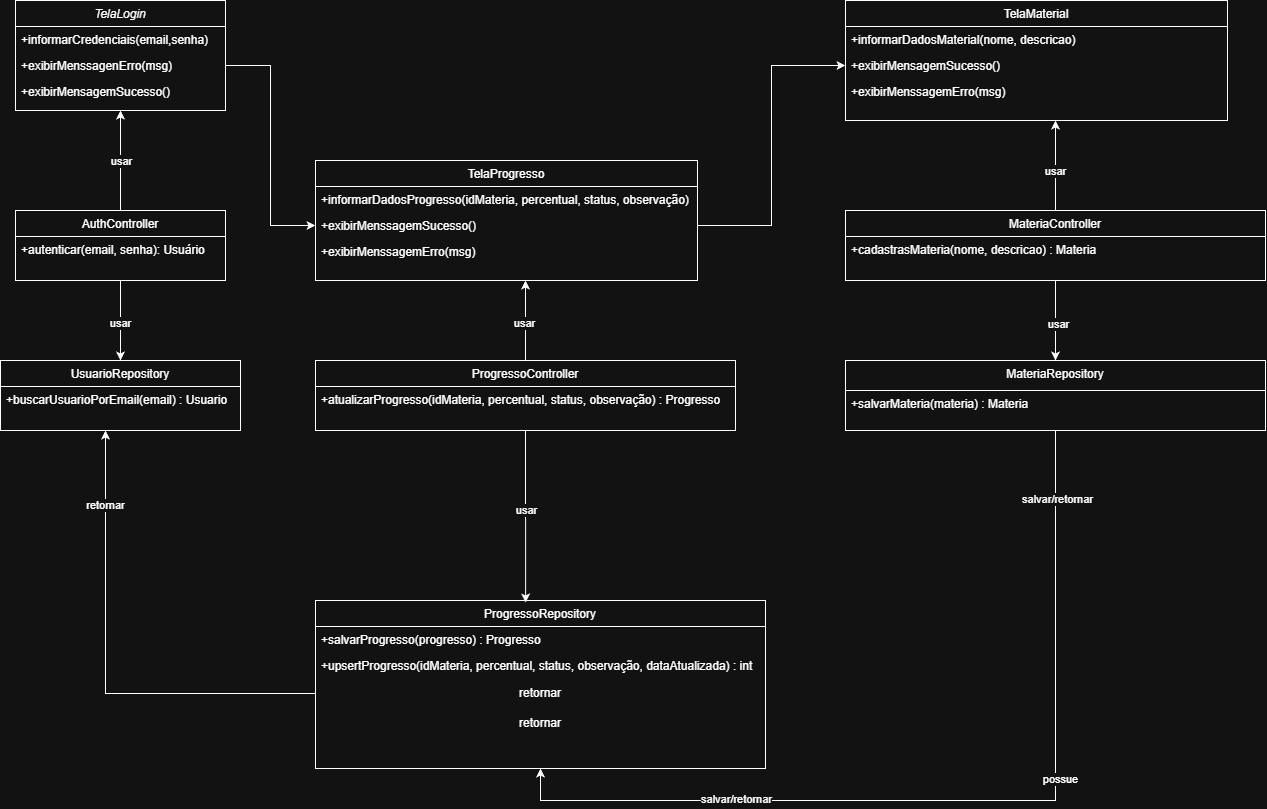

The diagram above was exported from draw.io. Its source (the exported page's mxGraphModel, read from the mxfile embedded in the PNG):
<mxGraphModel dx="925" dy="848" grid="1" gridSize="10" guides="1" tooltips="1" connect="1" arrows="1" fold="1" page="1" pageScale="1" pageWidth="827" pageHeight="1169" math="0" shadow="0">
  <root>
    <mxCell id="WIyWlLk6GJQsqaUBKTNV-0" />
    <mxCell id="WIyWlLk6GJQsqaUBKTNV-1" parent="WIyWlLk6GJQsqaUBKTNV-0" />
    <mxCell id="zkfFHV4jXpPFQw0GAbJ--0" parent="WIyWlLk6GJQsqaUBKTNV-1" style="swimlane;fontStyle=2;align=center;verticalAlign=top;childLayout=stackLayout;horizontal=1;startSize=26;horizontalStack=0;resizeParent=1;resizeLast=0;collapsible=1;marginBottom=0;rounded=0;shadow=0;strokeWidth=1;" value="TelaLogin" vertex="1">
      <mxGeometry height="110" width="210" x="170" y="120" as="geometry">
        <mxRectangle height="26" width="160" x="230" y="140" as="alternateBounds" />
      </mxGeometry>
    </mxCell>
    <mxCell id="zkfFHV4jXpPFQw0GAbJ--1" parent="zkfFHV4jXpPFQw0GAbJ--0" style="text;align=left;verticalAlign=top;spacingLeft=4;spacingRight=4;overflow=hidden;rotatable=0;points=[[0,0.5],[1,0.5]];portConstraint=eastwest;" value="+informarCredenciais(email,senha)" vertex="1">
      <mxGeometry height="26" width="210" y="26" as="geometry" />
    </mxCell>
    <mxCell id="zkfFHV4jXpPFQw0GAbJ--2" parent="zkfFHV4jXpPFQw0GAbJ--0" style="text;align=left;verticalAlign=top;spacingLeft=4;spacingRight=4;overflow=hidden;rotatable=0;points=[[0,0.5],[1,0.5]];portConstraint=eastwest;rounded=0;shadow=0;html=0;" value="+exibirMenssagenErro(msg)" vertex="1">
      <mxGeometry height="26" width="210" y="52" as="geometry" />
    </mxCell>
    <mxCell id="zkfFHV4jXpPFQw0GAbJ--3" parent="zkfFHV4jXpPFQw0GAbJ--0" style="text;align=left;verticalAlign=top;spacingLeft=4;spacingRight=4;overflow=hidden;rotatable=0;points=[[0,0.5],[1,0.5]];portConstraint=eastwest;rounded=0;shadow=0;html=0;" value="+exibirMensagemSucesso()" vertex="1">
      <mxGeometry height="26" width="210" y="78" as="geometry" />
    </mxCell>
    <mxCell id="3j7edji7HSMm6TMlHeH6-59" edge="1" parent="WIyWlLk6GJQsqaUBKTNV-1" source="zkfFHV4jXpPFQw0GAbJ--6" style="edgeStyle=orthogonalEdgeStyle;rounded=0;orthogonalLoop=1;jettySize=auto;html=1;exitX=0.5;exitY=0;exitDx=0;exitDy=0;entryX=0.5;entryY=1;entryDx=0;entryDy=0;" target="zkfFHV4jXpPFQw0GAbJ--0">
      <mxGeometry relative="1" as="geometry" />
    </mxCell>
    <mxCell id="3j7edji7HSMm6TMlHeH6-60" connectable="0" parent="3j7edji7HSMm6TMlHeH6-59" style="edgeLabel;html=1;align=center;verticalAlign=middle;resizable=0;points=[];" value="&lt;font dir=&quot;auto&quot; style=&quot;vertical-align: inherit;&quot;&gt;&lt;font dir=&quot;auto&quot; style=&quot;vertical-align: inherit;&quot;&gt;usar&lt;/font&gt;&lt;/font&gt;" vertex="1">
      <mxGeometry relative="1" x="-0.02" as="geometry">
        <mxPoint as="offset" />
      </mxGeometry>
    </mxCell>
    <mxCell id="3j7edji7HSMm6TMlHeH6-61" edge="1" parent="WIyWlLk6GJQsqaUBKTNV-1" source="zkfFHV4jXpPFQw0GAbJ--6" style="edgeStyle=orthogonalEdgeStyle;rounded=0;orthogonalLoop=1;jettySize=auto;html=1;exitX=0.5;exitY=1;exitDx=0;exitDy=0;entryX=0.5;entryY=0;entryDx=0;entryDy=0;" target="3j7edji7HSMm6TMlHeH6-2">
      <mxGeometry relative="1" as="geometry" />
    </mxCell>
    <mxCell id="3j7edji7HSMm6TMlHeH6-62" connectable="0" parent="3j7edji7HSMm6TMlHeH6-61" style="edgeLabel;html=1;align=center;verticalAlign=middle;resizable=0;points=[];" value="&lt;font dir=&quot;auto&quot; style=&quot;vertical-align: inherit;&quot;&gt;&lt;font dir=&quot;auto&quot; style=&quot;vertical-align: inherit;&quot;&gt;usar&lt;/font&gt;&lt;/font&gt;" vertex="1">
      <mxGeometry relative="1" x="0.05" y="-1" as="geometry">
        <mxPoint as="offset" />
      </mxGeometry>
    </mxCell>
    <mxCell id="zkfFHV4jXpPFQw0GAbJ--6" parent="WIyWlLk6GJQsqaUBKTNV-1" style="swimlane;fontStyle=0;align=center;verticalAlign=top;childLayout=stackLayout;horizontal=1;startSize=26;horizontalStack=0;resizeParent=1;resizeLast=0;collapsible=1;marginBottom=0;rounded=0;shadow=0;strokeWidth=1;" value="AuthController" vertex="1">
      <mxGeometry height="70" width="210" x="170" y="330" as="geometry">
        <mxRectangle height="26" width="160" x="130" y="380" as="alternateBounds" />
      </mxGeometry>
    </mxCell>
    <mxCell id="zkfFHV4jXpPFQw0GAbJ--7" parent="zkfFHV4jXpPFQw0GAbJ--6" style="text;align=left;verticalAlign=top;spacingLeft=4;spacingRight=4;overflow=hidden;rotatable=0;points=[[0,0.5],[1,0.5]];portConstraint=eastwest;" value="+autenticar(email, senha): Usuário" vertex="1">
      <mxGeometry height="26" width="210" y="26" as="geometry" />
    </mxCell>
    <mxCell id="zkfFHV4jXpPFQw0GAbJ--17" parent="WIyWlLk6GJQsqaUBKTNV-1" style="swimlane;fontStyle=0;align=center;verticalAlign=top;childLayout=stackLayout;horizontal=1;startSize=26;horizontalStack=0;resizeParent=1;resizeLast=0;collapsible=1;marginBottom=0;rounded=0;shadow=0;strokeWidth=1;" value="TelaProgresso" vertex="1">
      <mxGeometry height="120" width="382" x="470" y="280" as="geometry">
        <mxRectangle height="26" width="160" x="550" y="140" as="alternateBounds" />
      </mxGeometry>
    </mxCell>
    <mxCell id="zkfFHV4jXpPFQw0GAbJ--18" parent="zkfFHV4jXpPFQw0GAbJ--17" style="text;align=left;verticalAlign=top;spacingLeft=4;spacingRight=4;overflow=hidden;rotatable=0;points=[[0,0.5],[1,0.5]];portConstraint=eastwest;" value="+informarDadosProgresso(idMateria, percentual, status, observação)" vertex="1">
      <mxGeometry height="26" width="382" y="26" as="geometry" />
    </mxCell>
    <mxCell id="zkfFHV4jXpPFQw0GAbJ--19" parent="zkfFHV4jXpPFQw0GAbJ--17" style="text;align=left;verticalAlign=top;spacingLeft=4;spacingRight=4;overflow=hidden;rotatable=0;points=[[0,0.5],[1,0.5]];portConstraint=eastwest;rounded=0;shadow=0;html=0;" value="+exibirMenssagemSucesso()" vertex="1">
      <mxGeometry height="26" width="382" y="52" as="geometry" />
    </mxCell>
    <mxCell id="zkfFHV4jXpPFQw0GAbJ--20" parent="zkfFHV4jXpPFQw0GAbJ--17" style="text;align=left;verticalAlign=top;spacingLeft=4;spacingRight=4;overflow=hidden;rotatable=0;points=[[0,0.5],[1,0.5]];portConstraint=eastwest;rounded=0;shadow=0;html=0;" value="+exibirMenssagemErro(msg)" vertex="1">
      <mxGeometry height="26" width="382" y="78" as="geometry" />
    </mxCell>
    <mxCell id="3j7edji7HSMm6TMlHeH6-2" parent="WIyWlLk6GJQsqaUBKTNV-1" style="swimlane;fontStyle=0;align=center;verticalAlign=top;childLayout=stackLayout;horizontal=1;startSize=26;horizontalStack=0;resizeParent=1;resizeLast=0;collapsible=1;marginBottom=0;rounded=0;shadow=0;strokeWidth=1;" value="UsuarioRepository" vertex="1">
      <mxGeometry height="70" width="240" x="155" y="480" as="geometry">
        <mxRectangle height="26" width="160" x="130" y="380" as="alternateBounds" />
      </mxGeometry>
    </mxCell>
    <mxCell id="3j7edji7HSMm6TMlHeH6-3" parent="3j7edji7HSMm6TMlHeH6-2" style="text;align=left;verticalAlign=top;spacingLeft=4;spacingRight=4;overflow=hidden;rotatable=0;points=[[0,0.5],[1,0.5]];portConstraint=eastwest;" value="+buscarUsuarioPorEmail(email) : Usuario" vertex="1">
      <mxGeometry height="26" width="240" y="26" as="geometry" />
    </mxCell>
    <mxCell id="3j7edji7HSMm6TMlHeH6-55" edge="1" parent="WIyWlLk6GJQsqaUBKTNV-1" source="3j7edji7HSMm6TMlHeH6-5" style="edgeStyle=orthogonalEdgeStyle;rounded=0;orthogonalLoop=1;jettySize=auto;html=1;exitX=0.5;exitY=0;exitDx=0;exitDy=0;">
      <mxGeometry relative="1" as="geometry">
        <mxPoint x="680" y="400" as="targetPoint" />
      </mxGeometry>
    </mxCell>
    <mxCell id="3j7edji7HSMm6TMlHeH6-56" connectable="0" parent="3j7edji7HSMm6TMlHeH6-55" style="edgeLabel;html=1;align=center;verticalAlign=middle;resizable=0;points=[];" value="&lt;font dir=&quot;auto&quot; style=&quot;vertical-align: inherit;&quot;&gt;&lt;font dir=&quot;auto&quot; style=&quot;vertical-align: inherit;&quot;&gt;usar&lt;/font&gt;&lt;/font&gt;" vertex="1">
      <mxGeometry relative="1" x="-0.05" y="2" as="geometry">
        <mxPoint as="offset" />
      </mxGeometry>
    </mxCell>
    <mxCell id="3j7edji7HSMm6TMlHeH6-5" parent="WIyWlLk6GJQsqaUBKTNV-1" style="swimlane;fontStyle=0;align=center;verticalAlign=top;childLayout=stackLayout;horizontal=1;startSize=26;horizontalStack=0;resizeParent=1;resizeLast=0;collapsible=1;marginBottom=0;rounded=0;shadow=0;strokeWidth=1;" value="ProgressoController" vertex="1">
      <mxGeometry height="70" width="420" x="470" y="480" as="geometry">
        <mxRectangle height="26" width="160" x="550" y="140" as="alternateBounds" />
      </mxGeometry>
    </mxCell>
    <mxCell id="3j7edji7HSMm6TMlHeH6-6" parent="3j7edji7HSMm6TMlHeH6-5" style="text;align=left;verticalAlign=top;spacingLeft=4;spacingRight=4;overflow=hidden;rotatable=0;points=[[0,0.5],[1,0.5]];portConstraint=eastwest;" value="+atualizarProgresso(idMateria, percentual, status, observação) : Progresso" vertex="1">
      <mxGeometry height="26" width="420" y="26" as="geometry" />
    </mxCell>
    <mxCell id="3j7edji7HSMm6TMlHeH6-9" parent="WIyWlLk6GJQsqaUBKTNV-1" style="swimlane;fontStyle=0;align=center;verticalAlign=top;childLayout=stackLayout;horizontal=1;startSize=26;horizontalStack=0;resizeParent=1;resizeLast=0;collapsible=1;marginBottom=0;rounded=0;shadow=0;strokeWidth=1;" value="ProgressoRepository" vertex="1">
      <mxGeometry height="168" width="450" x="470" y="720" as="geometry">
        <mxRectangle height="26" width="160" x="550" y="140" as="alternateBounds" />
      </mxGeometry>
    </mxCell>
    <mxCell id="3j7edji7HSMm6TMlHeH6-10" parent="3j7edji7HSMm6TMlHeH6-9" style="text;align=left;verticalAlign=top;spacingLeft=4;spacingRight=4;overflow=hidden;rotatable=0;points=[[0,0.5],[1,0.5]];portConstraint=eastwest;" value="+salvarProgresso(progresso) : Progresso" vertex="1">
      <mxGeometry height="26" width="450" y="26" as="geometry" />
    </mxCell>
    <mxCell id="3j7edji7HSMm6TMlHeH6-11" parent="3j7edji7HSMm6TMlHeH6-9" style="text;align=left;verticalAlign=top;spacingLeft=4;spacingRight=4;overflow=hidden;rotatable=0;points=[[0,0.5],[1,0.5]];portConstraint=eastwest;rounded=0;shadow=0;html=0;" value="+upsertProgresso(idMateria, percentual, status, observação, dataAtualizada) : int" vertex="1">
      <mxGeometry height="26" width="450" y="52" as="geometry" />
    </mxCell>
    <mxCell id="3j7edji7HSMm6TMlHeH6-35" parent="3j7edji7HSMm6TMlHeH6-9" style="text;html=1;whiteSpace=wrap;strokeColor=none;fillColor=none;align=center;verticalAlign=middle;rounded=0;" value="&lt;font dir=&quot;auto&quot; style=&quot;vertical-align: inherit;&quot;&gt;&lt;font dir=&quot;auto&quot; style=&quot;vertical-align: inherit;&quot;&gt;retornar&lt;/font&gt;&lt;/font&gt;" vertex="1">
      <mxGeometry height="30" width="450" y="78" as="geometry" />
    </mxCell>
    <mxCell id="3j7edji7HSMm6TMlHeH6-37" parent="3j7edji7HSMm6TMlHeH6-9" style="text;html=1;whiteSpace=wrap;strokeColor=none;fillColor=none;align=center;verticalAlign=middle;rounded=0;" value="&lt;font dir=&quot;auto&quot; style=&quot;vertical-align: inherit;&quot;&gt;&lt;font dir=&quot;auto&quot; style=&quot;vertical-align: inherit;&quot;&gt;retornar&lt;/font&gt;&lt;/font&gt;" vertex="1">
      <mxGeometry height="30" width="450" y="108" as="geometry" />
    </mxCell>
    <mxCell id="3j7edji7HSMm6TMlHeH6-13" parent="WIyWlLk6GJQsqaUBKTNV-1" style="swimlane;fontStyle=0;align=center;verticalAlign=top;childLayout=stackLayout;horizontal=1;startSize=26;horizontalStack=0;resizeParent=1;resizeLast=0;collapsible=1;marginBottom=0;rounded=0;shadow=0;strokeWidth=1;" value="TelaMaterial" vertex="1">
      <mxGeometry height="120" width="382" x="1000" y="120" as="geometry">
        <mxRectangle height="26" width="160" x="550" y="140" as="alternateBounds" />
      </mxGeometry>
    </mxCell>
    <mxCell id="3j7edji7HSMm6TMlHeH6-14" parent="3j7edji7HSMm6TMlHeH6-13" style="text;align=left;verticalAlign=top;spacingLeft=4;spacingRight=4;overflow=hidden;rotatable=0;points=[[0,0.5],[1,0.5]];portConstraint=eastwest;" value="+informarDadosMaterial(nome, descricao)" vertex="1">
      <mxGeometry height="26" width="382" y="26" as="geometry" />
    </mxCell>
    <mxCell id="3j7edji7HSMm6TMlHeH6-15" parent="3j7edji7HSMm6TMlHeH6-13" style="text;align=left;verticalAlign=top;spacingLeft=4;spacingRight=4;overflow=hidden;rotatable=0;points=[[0,0.5],[1,0.5]];portConstraint=eastwest;rounded=0;shadow=0;html=0;" value="+exibirMensagemSucesso()" vertex="1">
      <mxGeometry height="26" width="382" y="52" as="geometry" />
    </mxCell>
    <mxCell id="3j7edji7HSMm6TMlHeH6-16" parent="3j7edji7HSMm6TMlHeH6-13" style="text;align=left;verticalAlign=top;spacingLeft=4;spacingRight=4;overflow=hidden;rotatable=0;points=[[0,0.5],[1,0.5]];portConstraint=eastwest;rounded=0;shadow=0;html=0;" value="+exibirMenssagemErro(msg)" vertex="1">
      <mxGeometry height="26" width="382" y="78" as="geometry" />
    </mxCell>
    <mxCell id="3j7edji7HSMm6TMlHeH6-23" edge="1" parent="WIyWlLk6GJQsqaUBKTNV-1" source="3j7edji7HSMm6TMlHeH6-17" style="edgeStyle=orthogonalEdgeStyle;rounded=0;orthogonalLoop=1;jettySize=auto;html=1;exitX=0.5;exitY=0;exitDx=0;exitDy=0;">
      <mxGeometry relative="1" as="geometry">
        <mxPoint x="1210" y="240" as="targetPoint" />
      </mxGeometry>
    </mxCell>
    <mxCell id="3j7edji7HSMm6TMlHeH6-50" connectable="0" parent="3j7edji7HSMm6TMlHeH6-23" style="edgeLabel;html=1;align=center;verticalAlign=middle;resizable=0;points=[];" value="&lt;font dir=&quot;auto&quot; style=&quot;vertical-align: inherit;&quot;&gt;&lt;font dir=&quot;auto&quot; style=&quot;vertical-align: inherit;&quot;&gt;usar&lt;/font&gt;&lt;/font&gt;" vertex="1">
      <mxGeometry relative="1" x="-0.1111" y="1" as="geometry">
        <mxPoint as="offset" />
      </mxGeometry>
    </mxCell>
    <mxCell id="3j7edji7HSMm6TMlHeH6-24" edge="1" parent="WIyWlLk6GJQsqaUBKTNV-1" source="3j7edji7HSMm6TMlHeH6-17" style="edgeStyle=orthogonalEdgeStyle;rounded=0;orthogonalLoop=1;jettySize=auto;html=1;exitX=0.5;exitY=1;exitDx=0;exitDy=0;entryX=0.5;entryY=0;entryDx=0;entryDy=0;" target="3j7edji7HSMm6TMlHeH6-19">
      <mxGeometry relative="1" as="geometry" />
    </mxCell>
    <mxCell id="3j7edji7HSMm6TMlHeH6-51" connectable="0" parent="3j7edji7HSMm6TMlHeH6-24" style="edgeLabel;html=1;align=center;verticalAlign=middle;resizable=0;points=[];" value="&lt;font dir=&quot;auto&quot; style=&quot;vertical-align: inherit;&quot;&gt;&lt;font dir=&quot;auto&quot; style=&quot;vertical-align: inherit;&quot;&gt;usar&lt;/font&gt;&lt;/font&gt;" vertex="1">
      <mxGeometry relative="1" x="0.075" y="2" as="geometry">
        <mxPoint as="offset" />
      </mxGeometry>
    </mxCell>
    <mxCell id="3j7edji7HSMm6TMlHeH6-17" parent="WIyWlLk6GJQsqaUBKTNV-1" style="swimlane;fontStyle=0;align=center;verticalAlign=top;childLayout=stackLayout;horizontal=1;startSize=26;horizontalStack=0;resizeParent=1;resizeLast=0;collapsible=1;marginBottom=0;rounded=0;shadow=0;strokeWidth=1;" value="MateriaController" vertex="1">
      <mxGeometry height="70" width="420" x="1000" y="330" as="geometry">
        <mxRectangle height="26" width="160" x="550" y="140" as="alternateBounds" />
      </mxGeometry>
    </mxCell>
    <mxCell id="3j7edji7HSMm6TMlHeH6-18" parent="3j7edji7HSMm6TMlHeH6-17" style="text;align=left;verticalAlign=top;spacingLeft=4;spacingRight=4;overflow=hidden;rotatable=0;points=[[0,0.5],[1,0.5]];portConstraint=eastwest;" value="+cadastrasMateria(nome, descricao) : Materia" vertex="1">
      <mxGeometry height="26" width="420" y="26" as="geometry" />
    </mxCell>
    <mxCell id="3j7edji7HSMm6TMlHeH6-19" parent="WIyWlLk6GJQsqaUBKTNV-1" style="swimlane;fontStyle=0;align=center;verticalAlign=top;childLayout=stackLayout;horizontal=1;startSize=30;horizontalStack=0;resizeParent=1;resizeLast=0;collapsible=1;marginBottom=0;rounded=0;shadow=0;strokeWidth=1;" value="MateriaRepository" vertex="1">
      <mxGeometry height="70" width="420" x="1000" y="480" as="geometry">
        <mxRectangle height="26" width="160" x="550" y="140" as="alternateBounds" />
      </mxGeometry>
    </mxCell>
    <mxCell id="3j7edji7HSMm6TMlHeH6-20" parent="3j7edji7HSMm6TMlHeH6-19" style="text;align=left;verticalAlign=top;spacingLeft=4;spacingRight=4;overflow=hidden;rotatable=0;points=[[0,0.5],[1,0.5]];portConstraint=eastwest;" value="+salvarMateria(materia) : Materia" vertex="1">
      <mxGeometry height="26" width="420" y="30" as="geometry" />
    </mxCell>
    <mxCell id="3j7edji7HSMm6TMlHeH6-25" edge="1" parent="WIyWlLk6GJQsqaUBKTNV-1" source="zkfFHV4jXpPFQw0GAbJ--19" style="edgeStyle=orthogonalEdgeStyle;rounded=0;orthogonalLoop=1;jettySize=auto;html=1;exitX=1;exitY=0.5;exitDx=0;exitDy=0;entryX=0;entryY=0.5;entryDx=0;entryDy=0;" target="3j7edji7HSMm6TMlHeH6-15">
      <mxGeometry relative="1" as="geometry" />
    </mxCell>
    <mxCell id="3j7edji7HSMm6TMlHeH6-26" edge="1" parent="WIyWlLk6GJQsqaUBKTNV-1" source="zkfFHV4jXpPFQw0GAbJ--2" style="edgeStyle=orthogonalEdgeStyle;rounded=0;orthogonalLoop=1;jettySize=auto;html=1;exitX=1;exitY=0.5;exitDx=0;exitDy=0;entryX=0;entryY=0.5;entryDx=0;entryDy=0;" target="zkfFHV4jXpPFQw0GAbJ--19">
      <mxGeometry relative="1" as="geometry" />
    </mxCell>
    <mxCell id="3j7edji7HSMm6TMlHeH6-41" edge="1" parent="WIyWlLk6GJQsqaUBKTNV-1" source="3j7edji7HSMm6TMlHeH6-35" style="edgeStyle=orthogonalEdgeStyle;rounded=0;orthogonalLoop=1;jettySize=auto;html=1;exitX=0;exitY=0.5;exitDx=0;exitDy=0;">
      <mxGeometry relative="1" as="geometry">
        <mxPoint x="260" y="550" as="targetPoint" />
      </mxGeometry>
    </mxCell>
    <mxCell id="3j7edji7HSMm6TMlHeH6-63" connectable="0" parent="3j7edji7HSMm6TMlHeH6-41" style="edgeLabel;html=1;align=center;verticalAlign=middle;resizable=0;points=[];" value="&lt;font dir=&quot;auto&quot; style=&quot;vertical-align: inherit;&quot;&gt;&lt;font dir=&quot;auto&quot; style=&quot;vertical-align: inherit;&quot;&gt;retornar&lt;/font&gt;&lt;/font&gt;" vertex="1">
      <mxGeometry relative="1" x="0.6871" y="1" as="geometry">
        <mxPoint as="offset" />
      </mxGeometry>
    </mxCell>
    <mxCell id="3j7edji7HSMm6TMlHeH6-48" edge="1" parent="WIyWlLk6GJQsqaUBKTNV-1" source="3j7edji7HSMm6TMlHeH6-19" style="edgeStyle=orthogonalEdgeStyle;rounded=0;orthogonalLoop=1;jettySize=auto;html=1;exitX=0.5;exitY=1;exitDx=0;exitDy=0;entryX=0.5;entryY=1;entryDx=0;entryDy=0;" target="3j7edji7HSMm6TMlHeH6-9" value="">
      <mxGeometry relative="1" as="geometry">
        <Array as="points">
          <mxPoint x="1210" y="920" />
          <mxPoint x="695" y="920" />
        </Array>
        <mxPoint x="1210" y="550" as="sourcePoint" />
        <mxPoint x="695" y="900" as="targetPoint" />
      </mxGeometry>
    </mxCell>
    <mxCell id="3j7edji7HSMm6TMlHeH6-52" connectable="0" parent="3j7edji7HSMm6TMlHeH6-48" style="edgeLabel;html=1;align=center;verticalAlign=middle;resizable=0;points=[];" value="&lt;font dir=&quot;auto&quot; style=&quot;vertical-align: inherit;&quot;&gt;&lt;font dir=&quot;auto&quot; style=&quot;vertical-align: inherit;&quot;&gt;salvar/retornar&lt;/font&gt;&lt;/font&gt;" vertex="1">
      <mxGeometry relative="1" x="0.5027" y="-2" as="geometry">
        <mxPoint as="offset" />
      </mxGeometry>
    </mxCell>
    <mxCell id="3j7edji7HSMm6TMlHeH6-53" connectable="0" parent="3j7edji7HSMm6TMlHeH6-48" style="edgeLabel;html=1;align=center;verticalAlign=middle;resizable=0;points=[];" value="&lt;font dir=&quot;auto&quot; style=&quot;vertical-align: inherit;&quot;&gt;&lt;font dir=&quot;auto&quot; style=&quot;vertical-align: inherit;&quot;&gt;salvar/retornar&lt;/font&gt;&lt;/font&gt;" vertex="1">
      <mxGeometry relative="1" x="-0.8517" y="1" as="geometry">
        <mxPoint as="offset" />
      </mxGeometry>
    </mxCell>
    <mxCell id="3j7edji7HSMm6TMlHeH6-54" connectable="0" parent="3j7edji7HSMm6TMlHeH6-48" style="edgeLabel;html=1;align=center;verticalAlign=middle;resizable=0;points=[];" value="&lt;font dir=&quot;auto&quot; style=&quot;vertical-align: inherit;&quot;&gt;&lt;font dir=&quot;auto&quot; style=&quot;vertical-align: inherit;&quot;&gt;possue&lt;/font&gt;&lt;/font&gt;" vertex="1">
      <mxGeometry relative="1" x="-0.241" y="4" as="geometry">
        <mxPoint as="offset" />
      </mxGeometry>
    </mxCell>
    <mxCell id="3j7edji7HSMm6TMlHeH6-57" edge="1" parent="WIyWlLk6GJQsqaUBKTNV-1" source="3j7edji7HSMm6TMlHeH6-5" style="edgeStyle=orthogonalEdgeStyle;rounded=0;orthogonalLoop=1;jettySize=auto;html=1;exitX=0.5;exitY=1;exitDx=0;exitDy=0;entryX=0.467;entryY=0.012;entryDx=0;entryDy=0;entryPerimeter=0;" target="3j7edji7HSMm6TMlHeH6-9">
      <mxGeometry relative="1" as="geometry" />
    </mxCell>
    <mxCell id="3j7edji7HSMm6TMlHeH6-58" connectable="0" parent="3j7edji7HSMm6TMlHeH6-57" style="edgeLabel;html=1;align=center;verticalAlign=middle;resizable=0;points=[];" value="&lt;font dir=&quot;auto&quot; style=&quot;vertical-align: inherit;&quot;&gt;&lt;font dir=&quot;auto&quot; style=&quot;vertical-align: inherit;&quot;&gt;usar&lt;/font&gt;&lt;/font&gt;" vertex="1">
      <mxGeometry relative="1" x="-0.0709" as="geometry">
        <mxPoint y="-1" as="offset" />
      </mxGeometry>
    </mxCell>
  </root>
</mxGraphModel>